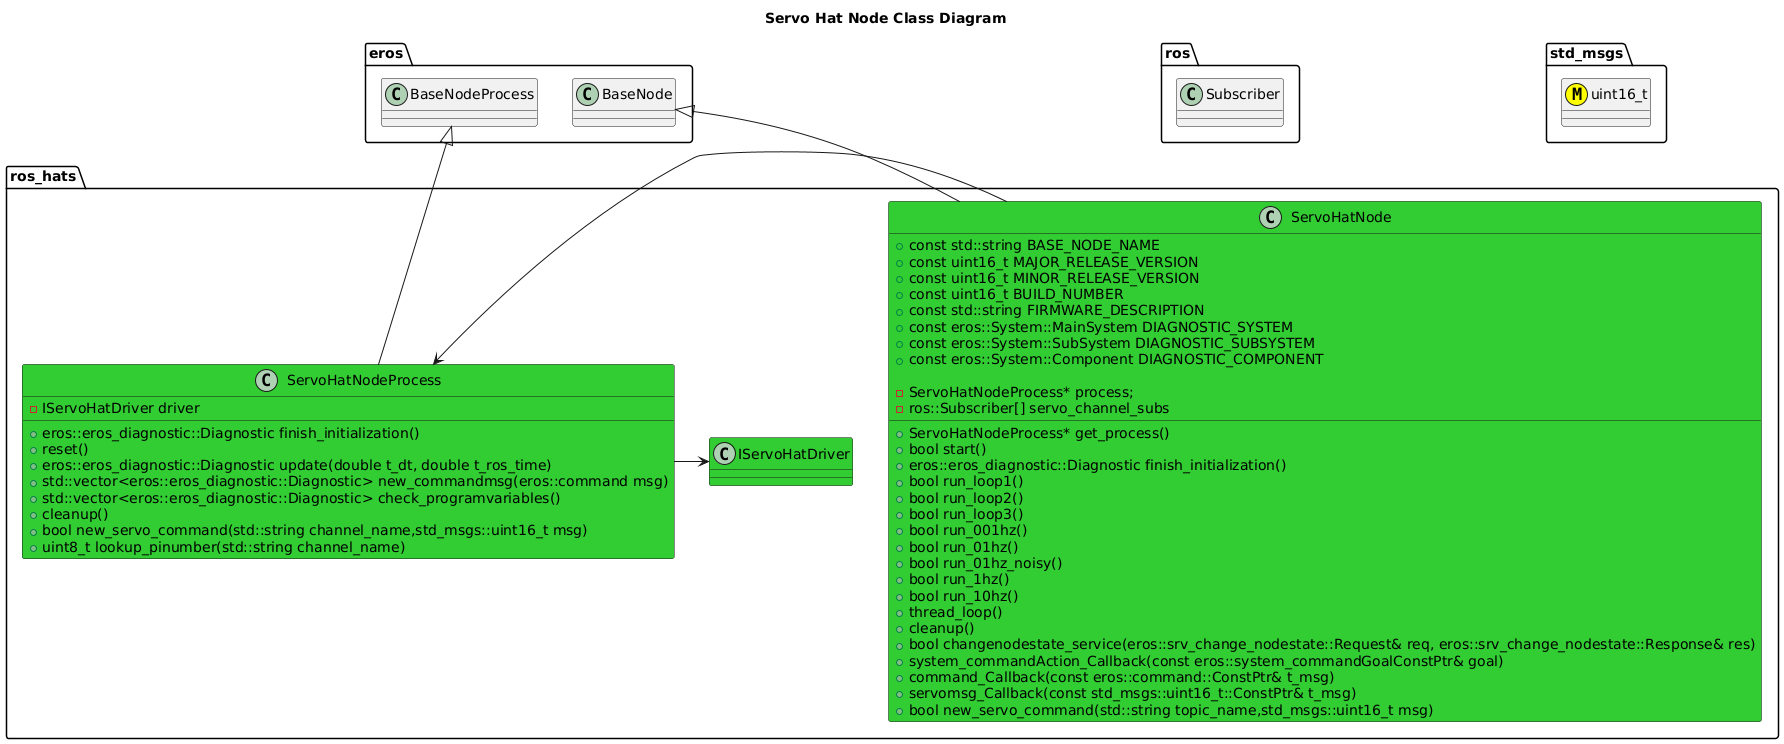

The diagram above was rendered by PlantUML. Its source (embedded in the PNG):
@startuml
title Servo Hat Node Class Diagram

package ros {
  class Subscriber
}
package std_msgs {
  class uint16_t <<(M,#FFFF00)>>
}
package eros {
  class BaseNode
  class BaseNodeProcess
}

package ros_hats {
  class ServoHatNode #LimeGreen {
      +const std::string BASE_NODE_NAME
      +const uint16_t MAJOR_RELEASE_VERSION
      +const uint16_t MINOR_RELEASE_VERSION
      +const uint16_t BUILD_NUMBER
      +const std::string FIRMWARE_DESCRIPTION
      +const eros::System::MainSystem DIAGNOSTIC_SYSTEM
      +const eros::System::SubSystem DIAGNOSTIC_SUBSYSTEM
      +const eros::System::Component DIAGNOSTIC_COMPONENT
      +ServoHatNodeProcess* get_process()
      +bool start()
      +eros::eros_diagnostic::Diagnostic finish_initialization()
      +bool run_loop1()
      +bool run_loop2()
      +bool run_loop3()
      +bool run_001hz()
      +bool run_01hz()
      +bool run_01hz_noisy()
      +bool run_1hz()
      +bool run_10hz()
      +thread_loop()
      +cleanup()
      +bool changenodestate_service(eros::srv_change_nodestate::Request& req, eros::srv_change_nodestate::Response& res)
      +system_commandAction_Callback(const eros::system_commandGoalConstPtr& goal)
      +command_Callback(const eros::command::ConstPtr& t_msg)
      +servomsg_Callback(const std_msgs::uint16_t::ConstPtr& t_msg)
      +bool new_servo_command(std::string topic_name,std_msgs::uint16_t msg)

      -ServoHatNodeProcess* process;
      -ros::Subscriber[] servo_channel_subs
  }
  class ServoHatNodeProcess #LimeGreen {
      +eros::eros_diagnostic::Diagnostic finish_initialization()
      +reset()
      +eros::eros_diagnostic::Diagnostic update(double t_dt, double t_ros_time)
      +std::vector<eros::eros_diagnostic::Diagnostic> new_commandmsg(eros::command msg)
      +std::vector<eros::eros_diagnostic::Diagnostic> check_programvariables()
      +cleanup()
      +bool new_servo_command(std::string channel_name,std_msgs::uint16_t msg)
      +uint8_t lookup_pinumber(std::string channel_name)

      -IServoHatDriver driver

  }
  class IServoHatDriver #LimeGreen 
  BaseNode <|-- ServoHatNode
  BaseNodeProcess <|-- ServoHatNodeProcess
  ServoHatNode -> ServoHatNodeProcess
  ServoHatNodeProcess -> IServoHatDriver
}
@enduml